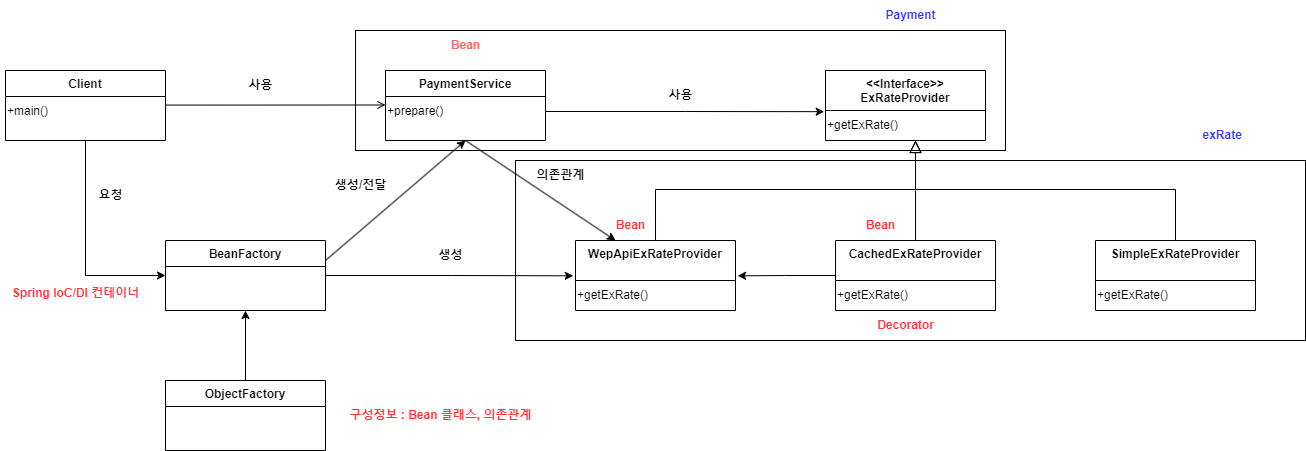

The diagram above was exported from draw.io. Its source (the exported page's mxGraphModel, read from the mxfile embedded in the PNG):
<mxGraphModel dx="1728" dy="943" grid="1" gridSize="10" guides="1" tooltips="1" connect="1" arrows="1" fold="1" page="1" pageScale="1" pageWidth="827" pageHeight="1169" math="0" shadow="0">
  <root>
    <mxCell id="WIyWlLk6GJQsqaUBKTNV-0" />
    <mxCell id="WIyWlLk6GJQsqaUBKTNV-1" parent="WIyWlLk6GJQsqaUBKTNV-0" />
    <mxCell id="Ki4bibcF-yniLij51kSx-56" value="" style="rounded=0;whiteSpace=wrap;html=1;" vertex="1" parent="WIyWlLk6GJQsqaUBKTNV-1">
      <mxGeometry x="560" y="40" width="650" height="120" as="geometry" />
    </mxCell>
    <mxCell id="Ki4bibcF-yniLij51kSx-54" value="" style="rounded=0;whiteSpace=wrap;html=1;" vertex="1" parent="WIyWlLk6GJQsqaUBKTNV-1">
      <mxGeometry x="720" y="170" width="790" height="180" as="geometry" />
    </mxCell>
    <mxCell id="zkfFHV4jXpPFQw0GAbJ--12" value="" style="endArrow=block;endSize=10;endFill=0;shadow=0;strokeWidth=1;rounded=0;curved=0;edgeStyle=elbowEdgeStyle;elbow=vertical;" parent="WIyWlLk6GJQsqaUBKTNV-1" source="Ki4bibcF-yniLij51kSx-9" edge="1">
      <mxGeometry width="160" relative="1" as="geometry">
        <mxPoint x="960" y="252" as="sourcePoint" />
        <mxPoint x="1120" y="150" as="targetPoint" />
        <Array as="points">
          <mxPoint x="1040" y="199" />
        </Array>
      </mxGeometry>
    </mxCell>
    <mxCell id="zkfFHV4jXpPFQw0GAbJ--16" value="" style="endArrow=block;endSize=10;endFill=0;shadow=0;strokeWidth=1;rounded=0;curved=0;edgeStyle=elbowEdgeStyle;elbow=vertical;" parent="WIyWlLk6GJQsqaUBKTNV-1" source="Ki4bibcF-yniLij51kSx-13" edge="1">
      <mxGeometry width="160" relative="1" as="geometry">
        <mxPoint x="1520" y="259" as="sourcePoint" />
        <mxPoint x="1120" y="150" as="targetPoint" />
        <Array as="points">
          <mxPoint x="1200" y="199" />
        </Array>
      </mxGeometry>
    </mxCell>
    <mxCell id="zkfFHV4jXpPFQw0GAbJ--26" value="" style="endArrow=open;shadow=0;strokeWidth=1;rounded=0;curved=0;endFill=1;edgeStyle=elbowEdgeStyle;elbow=vertical;" parent="WIyWlLk6GJQsqaUBKTNV-1" target="Ki4bibcF-yniLij51kSx-5" edge="1">
      <mxGeometry x="0.5" y="41" relative="1" as="geometry">
        <mxPoint x="370" y="114.58000000000001" as="sourcePoint" />
        <mxPoint x="498" y="114.58000000000001" as="targetPoint" />
        <mxPoint x="-40" y="32" as="offset" />
      </mxGeometry>
    </mxCell>
    <mxCell id="Ki4bibcF-yniLij51kSx-39" style="edgeStyle=orthogonalEdgeStyle;rounded=0;orthogonalLoop=1;jettySize=auto;html=1;entryX=0;entryY=0.5;entryDx=0;entryDy=0;" edge="1" parent="WIyWlLk6GJQsqaUBKTNV-1" source="Ki4bibcF-yniLij51kSx-0" target="Ki4bibcF-yniLij51kSx-34">
      <mxGeometry relative="1" as="geometry" />
    </mxCell>
    <mxCell id="Ki4bibcF-yniLij51kSx-0" value="Client" style="swimlane;fontStyle=1;align=center;verticalAlign=top;childLayout=stackLayout;horizontal=1;startSize=26;horizontalStack=0;resizeParent=1;resizeLast=0;collapsible=1;marginBottom=0;rounded=0;shadow=0;strokeWidth=1;" vertex="1" parent="WIyWlLk6GJQsqaUBKTNV-1">
      <mxGeometry x="210" y="80" width="160" height="70" as="geometry">
        <mxRectangle x="340" y="380" width="170" height="26" as="alternateBounds" />
      </mxGeometry>
    </mxCell>
    <mxCell id="Ki4bibcF-yniLij51kSx-31" value="+main()" style="text;html=1;align=left;verticalAlign=middle;resizable=0;points=[];autosize=1;strokeColor=none;fillColor=none;" vertex="1" parent="Ki4bibcF-yniLij51kSx-0">
      <mxGeometry y="26" width="160" height="30" as="geometry" />
    </mxCell>
    <mxCell id="Ki4bibcF-yniLij51kSx-1" value="PaymentService" style="swimlane;fontStyle=1;align=center;verticalAlign=top;childLayout=stackLayout;horizontal=1;startSize=26;horizontalStack=0;resizeParent=1;resizeLast=0;collapsible=1;marginBottom=0;rounded=0;shadow=0;strokeWidth=1;" vertex="1" parent="WIyWlLk6GJQsqaUBKTNV-1">
      <mxGeometry x="590" y="80" width="160" height="70" as="geometry">
        <mxRectangle x="340" y="380" width="170" height="26" as="alternateBounds" />
      </mxGeometry>
    </mxCell>
    <mxCell id="Ki4bibcF-yniLij51kSx-5" value="+prepare()" style="text;html=1;align=left;verticalAlign=middle;resizable=0;points=[];autosize=1;strokeColor=none;fillColor=none;" vertex="1" parent="Ki4bibcF-yniLij51kSx-1">
      <mxGeometry y="26" width="160" height="30" as="geometry" />
    </mxCell>
    <mxCell id="Ki4bibcF-yniLij51kSx-2" value="&lt;&lt;Interface&gt;&gt;&#10;ExRateProvider" style="swimlane;fontStyle=1;align=center;verticalAlign=top;childLayout=stackLayout;horizontal=1;startSize=40;horizontalStack=0;resizeParent=1;resizeLast=0;collapsible=1;marginBottom=0;rounded=0;shadow=0;strokeWidth=1;" vertex="1" parent="WIyWlLk6GJQsqaUBKTNV-1">
      <mxGeometry x="1030" y="80" width="160" height="70" as="geometry">
        <mxRectangle x="340" y="380" width="170" height="26" as="alternateBounds" />
      </mxGeometry>
    </mxCell>
    <mxCell id="Ki4bibcF-yniLij51kSx-6" value="+getExRate()" style="text;html=1;align=left;verticalAlign=middle;resizable=0;points=[];autosize=1;strokeColor=none;fillColor=none;" vertex="1" parent="Ki4bibcF-yniLij51kSx-2">
      <mxGeometry y="40" width="160" height="30" as="geometry" />
    </mxCell>
    <mxCell id="Ki4bibcF-yniLij51kSx-8" value="" style="endArrow=none;html=1;rounded=0;" edge="1" parent="WIyWlLk6GJQsqaUBKTNV-1">
      <mxGeometry width="50" height="50" relative="1" as="geometry">
        <mxPoint x="1120" y="250" as="sourcePoint" />
        <mxPoint x="1120" y="200" as="targetPoint" />
      </mxGeometry>
    </mxCell>
    <mxCell id="Ki4bibcF-yniLij51kSx-9" value="WepApiExRateProvider" style="swimlane;fontStyle=1;align=center;verticalAlign=top;childLayout=stackLayout;horizontal=1;startSize=40;horizontalStack=0;resizeParent=1;resizeLast=0;collapsible=1;marginBottom=0;rounded=0;shadow=0;strokeWidth=1;" vertex="1" parent="WIyWlLk6GJQsqaUBKTNV-1">
      <mxGeometry x="780" y="250" width="160" height="70" as="geometry">
        <mxRectangle x="340" y="380" width="170" height="26" as="alternateBounds" />
      </mxGeometry>
    </mxCell>
    <mxCell id="Ki4bibcF-yniLij51kSx-10" value="+getExRate()" style="text;html=1;align=left;verticalAlign=middle;resizable=0;points=[];autosize=1;strokeColor=none;fillColor=none;" vertex="1" parent="Ki4bibcF-yniLij51kSx-9">
      <mxGeometry y="40" width="160" height="30" as="geometry" />
    </mxCell>
    <mxCell id="Ki4bibcF-yniLij51kSx-11" value="CachedExRateProvider" style="swimlane;fontStyle=1;align=center;verticalAlign=top;childLayout=stackLayout;horizontal=1;startSize=40;horizontalStack=0;resizeParent=1;resizeLast=0;collapsible=1;marginBottom=0;rounded=0;shadow=0;strokeWidth=1;" vertex="1" parent="WIyWlLk6GJQsqaUBKTNV-1">
      <mxGeometry x="1040" y="250" width="160" height="70" as="geometry">
        <mxRectangle x="340" y="380" width="170" height="26" as="alternateBounds" />
      </mxGeometry>
    </mxCell>
    <mxCell id="Ki4bibcF-yniLij51kSx-12" value="+getExRate()" style="text;html=1;align=left;verticalAlign=middle;resizable=0;points=[];autosize=1;strokeColor=none;fillColor=none;" vertex="1" parent="Ki4bibcF-yniLij51kSx-11">
      <mxGeometry y="40" width="160" height="30" as="geometry" />
    </mxCell>
    <mxCell id="Ki4bibcF-yniLij51kSx-13" value="SimpleExRateProvider" style="swimlane;fontStyle=1;align=center;verticalAlign=top;childLayout=stackLayout;horizontal=1;startSize=40;horizontalStack=0;resizeParent=1;resizeLast=0;collapsible=1;marginBottom=0;rounded=0;shadow=0;strokeWidth=1;" vertex="1" parent="WIyWlLk6GJQsqaUBKTNV-1">
      <mxGeometry x="1300" y="250" width="160" height="70" as="geometry">
        <mxRectangle x="340" y="380" width="170" height="26" as="alternateBounds" />
      </mxGeometry>
    </mxCell>
    <mxCell id="Ki4bibcF-yniLij51kSx-14" value="+getExRate()" style="text;html=1;align=left;verticalAlign=middle;resizable=0;points=[];autosize=1;strokeColor=none;fillColor=none;" vertex="1" parent="Ki4bibcF-yniLij51kSx-13">
      <mxGeometry y="40" width="160" height="30" as="geometry" />
    </mxCell>
    <mxCell id="Ki4bibcF-yniLij51kSx-28" style="edgeStyle=orthogonalEdgeStyle;rounded=0;orthogonalLoop=1;jettySize=auto;html=1;exitX=0;exitY=0.5;exitDx=0;exitDy=0;entryX=1.013;entryY=-0.156;entryDx=0;entryDy=0;entryPerimeter=0;" edge="1" parent="WIyWlLk6GJQsqaUBKTNV-1" source="Ki4bibcF-yniLij51kSx-11" target="Ki4bibcF-yniLij51kSx-10">
      <mxGeometry relative="1" as="geometry" />
    </mxCell>
    <mxCell id="Ki4bibcF-yniLij51kSx-29" style="edgeStyle=orthogonalEdgeStyle;rounded=0;orthogonalLoop=1;jettySize=auto;html=1;entryX=-0.008;entryY=0.039;entryDx=0;entryDy=0;entryPerimeter=0;" edge="1" parent="WIyWlLk6GJQsqaUBKTNV-1" source="Ki4bibcF-yniLij51kSx-5" target="Ki4bibcF-yniLij51kSx-6">
      <mxGeometry relative="1" as="geometry" />
    </mxCell>
    <mxCell id="Ki4bibcF-yniLij51kSx-30" value="&lt;b&gt;사용&lt;/b&gt;" style="text;html=1;align=center;verticalAlign=middle;resizable=0;points=[];autosize=1;strokeColor=none;fillColor=none;" vertex="1" parent="WIyWlLk6GJQsqaUBKTNV-1">
      <mxGeometry x="860" y="90" width="50" height="30" as="geometry" />
    </mxCell>
    <mxCell id="Ki4bibcF-yniLij51kSx-32" value="&lt;b&gt;사용&lt;/b&gt;" style="text;html=1;align=center;verticalAlign=middle;resizable=0;points=[];autosize=1;strokeColor=none;fillColor=none;" vertex="1" parent="WIyWlLk6GJQsqaUBKTNV-1">
      <mxGeometry x="440" y="80" width="50" height="30" as="geometry" />
    </mxCell>
    <mxCell id="Ki4bibcF-yniLij51kSx-33" value="&lt;b&gt;&lt;font color=&quot;#ff3333&quot;&gt;Decorator&lt;/font&gt;&lt;/b&gt;" style="text;html=1;align=center;verticalAlign=middle;resizable=0;points=[];autosize=1;strokeColor=none;fillColor=none;" vertex="1" parent="WIyWlLk6GJQsqaUBKTNV-1">
      <mxGeometry x="1070" y="320" width="80" height="30" as="geometry" />
    </mxCell>
    <mxCell id="Ki4bibcF-yniLij51kSx-34" value="BeanFactory" style="swimlane;fontStyle=1;align=center;verticalAlign=top;childLayout=stackLayout;horizontal=1;startSize=26;horizontalStack=0;resizeParent=1;resizeLast=0;collapsible=1;marginBottom=0;rounded=0;shadow=0;strokeWidth=1;" vertex="1" parent="WIyWlLk6GJQsqaUBKTNV-1">
      <mxGeometry x="370" y="250" width="160" height="70" as="geometry">
        <mxRectangle x="340" y="380" width="170" height="26" as="alternateBounds" />
      </mxGeometry>
    </mxCell>
    <mxCell id="Ki4bibcF-yniLij51kSx-37" style="edgeStyle=orthogonalEdgeStyle;rounded=0;orthogonalLoop=1;jettySize=auto;html=1;entryX=0.5;entryY=1;entryDx=0;entryDy=0;" edge="1" parent="WIyWlLk6GJQsqaUBKTNV-1" source="Ki4bibcF-yniLij51kSx-36" target="Ki4bibcF-yniLij51kSx-34">
      <mxGeometry relative="1" as="geometry" />
    </mxCell>
    <mxCell id="Ki4bibcF-yniLij51kSx-36" value="ObjectFactory" style="swimlane;fontStyle=1;align=center;verticalAlign=top;childLayout=stackLayout;horizontal=1;startSize=26;horizontalStack=0;resizeParent=1;resizeLast=0;collapsible=1;marginBottom=0;rounded=0;shadow=0;strokeWidth=1;" vertex="1" parent="WIyWlLk6GJQsqaUBKTNV-1">
      <mxGeometry x="370" y="390" width="160" height="70" as="geometry">
        <mxRectangle x="340" y="380" width="170" height="26" as="alternateBounds" />
      </mxGeometry>
    </mxCell>
    <mxCell id="Ki4bibcF-yniLij51kSx-38" value="&lt;font color=&quot;#ff3333&quot;&gt;&lt;b&gt;Spring IoC/DI 컨테이너&lt;/b&gt;&lt;/font&gt;" style="text;html=1;align=center;verticalAlign=middle;resizable=0;points=[];autosize=1;strokeColor=none;fillColor=none;" vertex="1" parent="WIyWlLk6GJQsqaUBKTNV-1">
      <mxGeometry x="205" y="288" width="150" height="30" as="geometry" />
    </mxCell>
    <mxCell id="Ki4bibcF-yniLij51kSx-40" value="&lt;b&gt;요청&lt;/b&gt;" style="text;html=1;align=center;verticalAlign=middle;resizable=0;points=[];autosize=1;strokeColor=none;fillColor=none;" vertex="1" parent="WIyWlLk6GJQsqaUBKTNV-1">
      <mxGeometry x="290" y="190" width="50" height="30" as="geometry" />
    </mxCell>
    <mxCell id="Ki4bibcF-yniLij51kSx-41" style="edgeStyle=orthogonalEdgeStyle;rounded=0;orthogonalLoop=1;jettySize=auto;html=1;exitX=1;exitY=0.5;exitDx=0;exitDy=0;entryX=-0.014;entryY=-0.156;entryDx=0;entryDy=0;entryPerimeter=0;" edge="1" parent="WIyWlLk6GJQsqaUBKTNV-1" source="Ki4bibcF-yniLij51kSx-34" target="Ki4bibcF-yniLij51kSx-10">
      <mxGeometry relative="1" as="geometry" />
    </mxCell>
    <mxCell id="Ki4bibcF-yniLij51kSx-44" value="" style="endArrow=classic;html=1;rounded=0;entryX=0.5;entryY=1;entryDx=0;entryDy=0;" edge="1" parent="WIyWlLk6GJQsqaUBKTNV-1" target="Ki4bibcF-yniLij51kSx-1">
      <mxGeometry width="50" height="50" relative="1" as="geometry">
        <mxPoint x="530" y="270" as="sourcePoint" />
        <mxPoint x="580" y="220" as="targetPoint" />
      </mxGeometry>
    </mxCell>
    <mxCell id="Ki4bibcF-yniLij51kSx-45" value="&lt;b&gt;생성&lt;/b&gt;" style="text;html=1;align=center;verticalAlign=middle;resizable=0;points=[];autosize=1;strokeColor=none;fillColor=none;" vertex="1" parent="WIyWlLk6GJQsqaUBKTNV-1">
      <mxGeometry x="630" y="250" width="50" height="30" as="geometry" />
    </mxCell>
    <mxCell id="Ki4bibcF-yniLij51kSx-46" value="&lt;b&gt;생성/전달&lt;/b&gt;" style="text;html=1;align=center;verticalAlign=middle;resizable=0;points=[];autosize=1;strokeColor=none;fillColor=none;" vertex="1" parent="WIyWlLk6GJQsqaUBKTNV-1">
      <mxGeometry x="530" y="180" width="70" height="30" as="geometry" />
    </mxCell>
    <mxCell id="Ki4bibcF-yniLij51kSx-47" value="&lt;b&gt;&lt;font color=&quot;#ff6666&quot;&gt;Bean&lt;/font&gt;&lt;/b&gt;" style="text;html=1;align=center;verticalAlign=middle;resizable=0;points=[];autosize=1;strokeColor=none;fillColor=none;" vertex="1" parent="WIyWlLk6GJQsqaUBKTNV-1">
      <mxGeometry x="645" y="40" width="50" height="30" as="geometry" />
    </mxCell>
    <mxCell id="Ki4bibcF-yniLij51kSx-48" value="&lt;b&gt;&lt;font color=&quot;#ff3333&quot;&gt;Bean&lt;/font&gt;&lt;/b&gt;" style="text;html=1;align=center;verticalAlign=middle;resizable=0;points=[];autosize=1;strokeColor=none;fillColor=none;" vertex="1" parent="WIyWlLk6GJQsqaUBKTNV-1">
      <mxGeometry x="810" y="220" width="50" height="30" as="geometry" />
    </mxCell>
    <mxCell id="Ki4bibcF-yniLij51kSx-49" value="&lt;b&gt;&lt;font color=&quot;#ff3333&quot;&gt;Bean&lt;/font&gt;&lt;/b&gt;" style="text;html=1;align=center;verticalAlign=middle;resizable=0;points=[];autosize=1;strokeColor=none;fillColor=none;" vertex="1" parent="WIyWlLk6GJQsqaUBKTNV-1">
      <mxGeometry x="1060" y="220" width="50" height="30" as="geometry" />
    </mxCell>
    <mxCell id="Ki4bibcF-yniLij51kSx-51" value="" style="endArrow=classic;html=1;rounded=0;exitX=0.5;exitY=1;exitDx=0;exitDy=0;entryX=0.25;entryY=0;entryDx=0;entryDy=0;" edge="1" parent="WIyWlLk6GJQsqaUBKTNV-1" source="Ki4bibcF-yniLij51kSx-1" target="Ki4bibcF-yniLij51kSx-9">
      <mxGeometry width="50" height="50" relative="1" as="geometry">
        <mxPoint x="720" y="350" as="sourcePoint" />
        <mxPoint x="770" y="300" as="targetPoint" />
      </mxGeometry>
    </mxCell>
    <mxCell id="Ki4bibcF-yniLij51kSx-52" value="&lt;b&gt;의존관계&lt;/b&gt;" style="text;html=1;align=center;verticalAlign=middle;resizable=0;points=[];autosize=1;strokeColor=none;fillColor=none;" vertex="1" parent="WIyWlLk6GJQsqaUBKTNV-1">
      <mxGeometry x="730" y="170" width="70" height="30" as="geometry" />
    </mxCell>
    <mxCell id="Ki4bibcF-yniLij51kSx-53" value="&lt;font color=&quot;#ff3333&quot;&gt;&lt;b&gt;구성정보 : Bean 클래스, 의존관계&lt;/b&gt;&lt;/font&gt;" style="text;html=1;align=center;verticalAlign=middle;resizable=0;points=[];autosize=1;strokeColor=none;fillColor=none;" vertex="1" parent="WIyWlLk6GJQsqaUBKTNV-1">
      <mxGeometry x="540" y="410" width="210" height="30" as="geometry" />
    </mxCell>
    <mxCell id="Ki4bibcF-yniLij51kSx-55" value="&lt;b style=&quot;&quot;&gt;&lt;font color=&quot;#3333ff&quot;&gt;&amp;nbsp;exRate&lt;/font&gt;&lt;/b&gt;" style="text;html=1;align=center;verticalAlign=middle;resizable=0;points=[];autosize=1;strokeColor=none;fillColor=none;" vertex="1" parent="WIyWlLk6GJQsqaUBKTNV-1">
      <mxGeometry x="1390" y="130" width="70" height="30" as="geometry" />
    </mxCell>
    <mxCell id="Ki4bibcF-yniLij51kSx-57" value="&lt;b style=&quot;&quot;&gt;&lt;font color=&quot;#3333ff&quot;&gt;Payment&lt;/font&gt;&lt;/b&gt;" style="text;html=1;align=center;verticalAlign=middle;resizable=0;points=[];autosize=1;strokeColor=none;fillColor=none;" vertex="1" parent="WIyWlLk6GJQsqaUBKTNV-1">
      <mxGeometry x="1080" y="10" width="70" height="30" as="geometry" />
    </mxCell>
  </root>
</mxGraphModel>